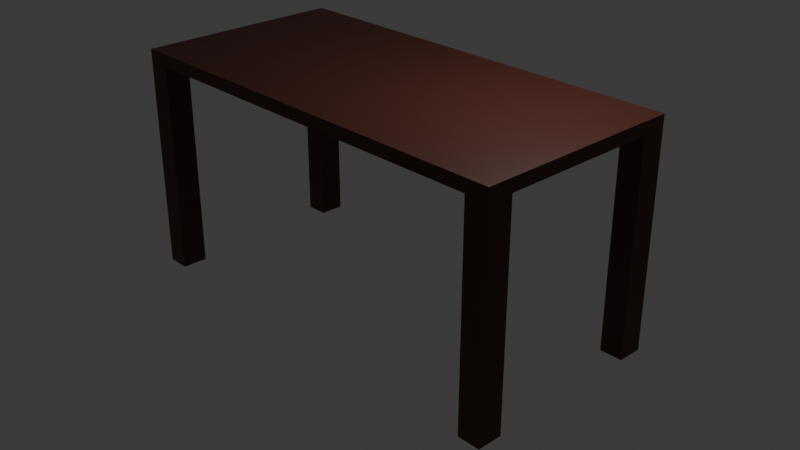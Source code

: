 # Source: table.blend  (saved by Blender 4.1.24; exported with 4.5.12 LTS)
import bpy
from mathutils import Matrix  # noqa: F401  (used for matrix-valued properties, if any)

bpy.ops.wm.read_factory_settings(use_empty=True)
scene = bpy.context.scene
scene.name = 'Scene'

# ---- collections
col_collection = bpy.data.collections.new('Collection'); scene.collection.children.link(col_collection)

# ---- materials (node trees are filled in below, after node groups)
mat_material = bpy.data.materials.new('Material')
mat_material.alpha_threshold = 0.0
mat_material.use_transparent_shadow = False
mat_material.roughness = 0.5
mat_material.line_color = (0.0, 0.0, 0.0, 1.0)

# ---- material node trees
mat_material.use_nodes = True; mat_material.node_tree.nodes.clear()
_N = mat_material.node_tree.nodes; _L = mat_material.node_tree.links
n0 = _N.new('ShaderNodeOutputMaterial'); n0.name = 'Material Output'; n0.location = (300, 300)
n1 = _N.new('ShaderNodeBsdfPrincipled'); n1.name = 'Principled BSDF'; n1.location = (10, 300)
n1.inputs[0].default_value = (0.08862, 0.02246, 0.01355, 1.0)
n1.inputs[3].default_value = 1.45
_L.new(n1.outputs[0], n0.inputs[0])
n0.is_active_output = True

# ---- world
world_world = bpy.data.worlds.new('World'); scene.world = world_world
world_world.use_nodes = True; world_world.node_tree.nodes.clear()
_N = world_world.node_tree.nodes; _L = world_world.node_tree.links
n0 = _N.new('ShaderNodeOutputWorld'); n0.name = 'World Output'; n0.location = (300, 300)
n1 = _N.new('ShaderNodeBackground'); n1.name = 'Background'; n1.location = (10, 300)
n1.inputs[0].default_value = (0.05088, 0.05088, 0.05088, 1.0)
_L.new(n1.outputs[0], n0.inputs[0])
n0.is_active_output = True
world_world.color = (0.05088, 0.05088, 0.05088)
world_world.use_sun_shadow = False
world_world.sun_shadow_jitter_overblur = 0.0

# ---- cameras
cam_camera = bpy.data.cameras.new('Camera')
cam_camera.clip_end = 100.0
cam_camera.ortho_scale = 7.314

# ---- lights
light_light = bpy.data.lights.new('Light', 'POINT')
light_light.transmission_factor = 0.0
light_light.use_soft_falloff = False
light_light.energy = 1000.0
light_light.shadow_soft_size = 0.1
light_light.shadow_maximum_resolution = 0.006
light_light.use_absolute_resolution = True

# ---- meshes
me_cube = bpy.data.meshes.new('Cube')
me_cube.from_pydata([(-5.318, 2.565, 0.1534), (-5.318, 2.565, -0.1534), (-5.318, -2.565, 0.1534), (-5.318, -2.565, -0.1534), (5.318, 2.565, 0.1534), (5.318, 2.565, -0.1534), (5.318, -2.565, 0.1534), (5.318, -2.565, -0.1534), (-4.754, 2.565, -0.1534), (4.754, 2.565, -0.1534), (-4.754, -2.565, 0.1534), (4.754, -2.565, 0.1534), (-4.754, -2.565, -0.1534), (4.754, -2.565, -0.1534), (4.754, 2.565, 0.1534), (-4.754, 2.565, 0.1534), (-5.318, 1.946, -0.1534), (-5.318, -1.946, -0.1534), (5.318, 1.946, 0.1534), (5.318, -1.946, 0.1534), (-5.318, 1.946, 0.1534), (-5.318, -1.946, 0.1534), (5.318, -1.946, -0.1534), (5.318, 1.946, -0.1534), (-4.754, 1.946, -0.1534), (-4.754, -1.946, -0.1534), (4.754, -1.946, -0.1534), (4.754, 1.946, -0.1534), (4.754, -1.946, 0.1534), (4.754, 1.946, 0.1534), (-4.754, -1.946, 0.1534), (-4.754, 1.946, 0.1534), (5.318, 2.565, -5.255), (4.754, 2.565, -5.255), (4.754, -2.565, -5.255), (5.318, -2.565, -5.255), (-4.754, 2.565, -5.255), (-5.318, 2.565, -5.255), (-5.318, -2.565, -5.255), (-4.754, -2.565, -5.255), (4.754, -1.946, -5.255), (5.318, -1.946, -5.255), (5.318, 1.946, -5.255), (4.754, 1.946, -5.255), (-5.318, -1.946, -5.255), (-4.754, -1.946, -5.255), (-4.754, 1.946, -5.255), (-5.318, 1.946, -5.255), (5.318, 2.565, -5.383), (4.754, 2.565, -5.383), (4.754, -2.565, -5.383), (5.318, -2.565, -5.383), (-4.754, 2.565, -5.383), (-5.318, 2.565, -5.383), (-5.318, -2.565, -5.383), (-4.754, -2.565, -5.383), (4.754, -1.946, -5.383), (5.318, -1.946, -5.383), (5.318, 1.946, -5.383), (4.754, 1.946, -5.383), (-5.318, -1.946, -5.383), (-4.754, -1.946, -5.383), (-4.754, 1.946, -5.383), (-5.318, 1.946, -5.383), (0.0, 2.565, 0.1534), (0.0, 2.565, -0.1534), (0.0, -2.565, -0.1534), (0.0, -2.565, 0.1534), (0.0, -1.946, -0.1534), (0.0, 1.946, -0.1534), (0.0, -1.946, 0.1534), (0.0, 1.946, 0.1534), (0.0, -1.946, -0.1534), (4.754, -1.946, -0.1534), (4.754, 1.946, -0.1534), (0.0, 1.946, -0.1534)], [], [(65, 69, 27, 9), (0, 15, 31, 20), (28, 19, 6, 11), (8, 15, 0, 1), (14, 4, 18, 29), (13, 11, 6, 7), (1, 0, 20, 16), (5, 4, 14, 9), (7, 6, 19, 22), (3, 2, 10, 12), (64, 65, 9, 14), (64, 71, 31, 15), (67, 66, 12, 10), (23, 5, 32, 42), (70, 67, 10, 30), (68, 66, 13, 26), (23, 18, 4, 5), (17, 21, 2, 3), (8, 1, 37, 36), (21, 30, 10, 2), (9, 27, 43, 33), (19, 28, 29, 18), (27, 69, 75, 74), (70, 30, 31, 71), (26, 22, 23, 27), (17, 25, 24, 16), (21, 17, 16, 20), (18, 23, 22, 19), (30, 21, 20, 31), (12, 25, 45, 39), (32, 33, 49, 48), (47, 46, 62, 63), (40, 34, 50, 56), (45, 44, 60, 61), (17, 3, 38, 44), (3, 12, 39, 38), (22, 26, 40, 41), (1, 16, 47, 37), (7, 22, 41, 35), (27, 23, 42, 43), (24, 8, 36, 46), (5, 9, 33, 32), (25, 17, 44, 45), (13, 7, 35, 34), (26, 13, 34, 40), (16, 24, 46, 47), (48, 49, 59, 58), (52, 53, 63, 62), (57, 56, 50, 51), (61, 60, 54, 55), (33, 43, 59, 49), (39, 45, 61, 55), (34, 35, 51, 50), (44, 38, 54, 60), (36, 37, 53, 52), (37, 47, 63, 53), (38, 39, 55, 54), (46, 36, 52, 62), (41, 40, 56, 57), (42, 32, 48, 58), (43, 42, 58, 59), (35, 41, 57, 51), (28, 70, 71, 29), (25, 68, 69, 24), (25, 12, 66, 68), (28, 11, 67, 70), (11, 13, 66, 67), (14, 29, 71, 64), (15, 8, 65, 64), (8, 24, 69, 65), (72, 73, 74, 75), (26, 27, 74, 73), (68, 26, 73, 72), (69, 68, 72, 75)])
_uv = me_cube.uv_layers.new(name='UVMap')
_uv.uv.foreach_set('vector', [0.25, 0.5, 0.25, 0.5302, 0.1383, 0.5302, 0.1383, 0.5, 0.625, 0.5, 0.6383, 0.5, 0.6383, 0.5302, 0.625, 0.5302, 0.8617, 0.7198, 0.875, 0.7198, 0.875, 0.75, 0.8617, 0.75, 0.375, 0.4867, 0.625, 0.4867, 0.625, 0.5, 0.375, 0.5, 0.8617, 0.5, 0.875, 0.5, 0.875, 0.5302, 0.8617, 0.5302, 0.375, 0.9867, 0.625, 0.9867, 0.625, 1.0, 0.375, 1.0, 0.375, 0.5, 0.625, 0.5, 0.625, 0.5302, 0.375, 0.5302, 0.375, 0.25, 0.625, 0.25, 0.625, 0.2633, 0.375, 0.2633, 0.375, 0.0, 0.625, 0.0, 0.625, 0.03018, 0.375, 0.03018, 0.375, 0.75, 0.625, 0.75, 0.625, 0.7633, 0.375, 0.7633, 0.625, 0.375, 0.375, 0.375, 0.375, 0.2633, 0.625, 0.2633, 0.75, 0.5, 0.75, 0.5302, 0.6383, 0.5302, 0.6383, 0.5, 0.625, 0.875, 0.375, 0.875, 0.375, 0.7633, 0.625, 0.7633, 0.375, 0.2198, 0.375, 0.25, 0.375, 0.25, 0.375, 0.2198, 0.75, 0.7198, 0.75, 0.75, 0.6383, 0.75, 0.6383, 0.7198, 0.25, 0.7198, 0.25, 0.75, 0.1383, 0.75, 0.1383, 0.7198, 0.375, 0.2198, 0.625, 0.2198, 0.625, 0.25, 0.375, 0.25, 0.375, 0.7198, 0.625, 0.7198, 0.625, 0.75, 0.375, 0.75, 0.375, 0.4867, 0.375, 0.5, 0.375, 0.5, 0.375, 0.4867, 0.625, 0.7198, 0.6383, 0.7198, 0.6383, 0.75, 0.625, 0.75, 0.1383, 0.5, 0.1383, 0.5302, 0.1383, 0.5302, 0.1383, 0.5, 0.875, 0.7198, 0.8617, 0.7198, 0.8617, 0.5302, 0.875, 0.5302, 0.1383, 0.5302, 0.25, 0.5302, 0.25, 0.5302, 0.1383, 0.5302, 0.75, 0.7198, 0.6383, 0.7198, 0.6383, 0.5302, 0.75, 0.5302, 0.1383, 0.7198, 0.125, 0.7198, 0.125, 0.5302, 0.1383, 0.5302, 0.375, 0.7198, 0.3617, 0.7198, 0.3617, 0.5302, 0.375, 0.5302, 0.625, 0.7198, 0.375, 0.7198, 0.375, 0.5302, 0.625, 0.5302, 0.625, 0.2198, 0.375, 0.2198, 0.375, 0.03018, 0.625, 0.03018, 0.6383, 0.7198, 0.625, 0.7198, 0.625, 0.5302, 0.6383, 0.5302, 0.3617, 0.75, 0.3617, 0.7198, 0.3617, 0.7198, 0.3617, 0.75, 0.375, 0.25, 0.375, 0.2633, 0.375, 0.2633, 0.375, 0.25, 0.375, 0.5302, 0.3617, 0.5302, 0.3617, 0.5302, 0.375, 0.5302, 0.1383, 0.7198, 0.1383, 0.75, 0.1383, 0.75, 0.1383, 0.7198, 0.3617, 0.7198, 0.375, 0.7198, 0.375, 0.7198, 0.3617, 0.7198, 0.375, 0.7198, 0.375, 0.75, 0.375, 0.75, 0.375, 0.7198, 0.375, 0.75, 0.375, 0.7633, 0.375, 0.7633, 0.375, 0.75, 0.125, 0.7198, 0.1383, 0.7198, 0.1383, 0.7198, 0.125, 0.7198, 0.375, 0.5, 0.375, 0.5302, 0.375, 0.5302, 0.375, 0.5, 0.375, 0.0, 0.375, 0.03018, 0.375, 0.03018, 0.375, 0.0, 0.1383, 0.5302, 0.125, 0.5302, 0.125, 0.5302, 0.1383, 0.5302, 0.3617, 0.5302, 0.3617, 0.5, 0.3617, 0.5, 0.3617, 0.5302, 0.375, 0.25, 0.375, 0.2633, 0.375, 0.2633, 0.375, 0.25, 0.3617, 0.7198, 0.375, 0.7198, 0.375, 0.7198, 0.3617, 0.7198, 0.375, 0.9867, 0.375, 1.0, 0.375, 1.0, 0.375, 0.9867, 0.1383, 0.7198, 0.1383, 0.75, 0.1383, 0.75, 0.1383, 0.7198, 0.375, 0.5302, 0.3617, 0.5302, 0.3617, 0.5302, 0.375, 0.5302, 0.125, 0.5, 0.1383, 0.5, 0.1383, 0.5302, 0.125, 0.5302, 0.3617, 0.5, 0.375, 0.5, 0.375, 0.5302, 0.3617, 0.5302, 0.125, 0.7198, 0.1383, 0.7198, 0.1383, 0.75, 0.125, 0.75, 0.3617, 0.7198, 0.375, 0.7198, 0.375, 0.75, 0.3617, 0.75, 0.1383, 0.5, 0.1383, 0.5302, 0.1383, 0.5302, 0.1383, 0.5, 0.3617, 0.75, 0.3617, 0.7198, 0.3617, 0.7198, 0.3617, 0.75, 0.375, 0.9867, 0.375, 1.0, 0.375, 1.0, 0.375, 0.9867, 0.375, 0.7198, 0.375, 0.75, 0.375, 0.75, 0.375, 0.7198, 0.375, 0.4867, 0.375, 0.5, 0.375, 0.5, 0.375, 0.4867, 0.375, 0.5, 0.375, 0.5302, 0.375, 0.5302, 0.375, 0.5, 0.375, 0.75, 0.375, 0.7633, 0.375, 0.7633, 0.375, 0.75, 0.3617, 0.5302, 0.3617, 0.5, 0.3617, 0.5, 0.3617, 0.5302, 0.125, 0.7198, 0.1383, 0.7198, 0.1383, 0.7198, 0.125, 0.7198, 0.375, 0.2198, 0.375, 0.25, 0.375, 0.25, 0.375, 0.2198, 0.1383, 0.5302, 0.125, 0.5302, 0.125, 0.5302, 0.1383, 0.5302, 0.375, 0.0, 0.375, 0.03018, 0.375, 0.03018, 0.375, 0.0, 0.8617, 0.7198, 0.75, 0.7198, 0.75, 0.5302, 0.8617, 0.5302, 0.3617, 0.7198, 0.25, 0.7198, 0.25, 0.5302, 0.3617, 0.5302, 0.3617, 0.7198, 0.3617, 0.75, 0.25, 0.75, 0.25, 0.7198, 0.8617, 0.7198, 0.8617, 0.75, 0.75, 0.75, 0.75, 0.7198, 0.625, 0.9867, 0.375, 0.9867, 0.375, 0.875, 0.625, 0.875, 0.8617, 0.5, 0.8617, 0.5302, 0.75, 0.5302, 0.75, 0.5, 0.625, 0.4867, 0.375, 0.4867, 0.375, 0.375, 0.625, 0.375, 0.3617, 0.5, 0.3617, 0.5302, 0.25, 0.5302, 0.25, 0.5, 0.25, 0.7198, 0.1383, 0.7198, 0.1383, 0.5302, 0.25, 0.5302, 0.1383, 0.7198, 0.1383, 0.5302, 0.1383, 0.5302, 0.1383, 0.7198, 0.25, 0.7198, 0.1383, 0.7198, 0.1383, 0.7198, 0.25, 0.7198, 0.25, 0.5302, 0.25, 0.7198, 0.25, 0.7198, 0.25, 0.5302])
me_cube.materials.append(mat_material)
me_cube.use_mirror_vertex_groups = False
me_cube.update()

# ---- objects
ob_cube = bpy.data.objects.new('Cube', me_cube)
ob_light = bpy.data.objects.new('Light', light_light)
ob_camera = bpy.data.objects.new('Camera', cam_camera)

# ---- transforms, parenting, visibility, modifiers, constraints
ob_cube.location = (0.0, 0.0, 0.0)
ob_cube.lock_rotations_4d = False
ob_cube.empty_display_type = 'ARROWS'
ob_cube.lineart.crease_threshold = 0.0
ob_light.location = (4.076, 1.005, 5.904)
ob_light.rotation_euler = (0.6503, 0.05522, 1.866)
ob_light.lock_rotations_4d = False
ob_light.empty_display_type = 'ARROWS'
ob_light.color = (0.0, 0.0, 0.0, 0.0)
ob_light.lineart.crease_threshold = 0.0
ob_camera.location = (16.78, -15.45, 7.986)
ob_camera.rotation_euler = (1.109, 0.0, 0.8149)
ob_camera.lock_rotations_4d = False
ob_camera.empty_display_type = 'ARROWS'
ob_camera.color = (0.0, 0.0, 0.0, 0.0)
ob_camera.display_type = 'WIRE'
ob_camera.lineart.crease_threshold = 0.0

# ---- collection membership
col_collection.objects.link(ob_cube)
col_collection.objects.link(ob_light)
col_collection.objects.link(ob_camera)

# ---- scene / render settings (as saved in the file)
scene.camera = ob_camera
scene.frame_start = 1; scene.frame_end = 250; scene.frame_set(1)
scene.render.engine = 'BLENDER_EEVEE_NEXT'
scene.cycles.sampling_pattern = 'TABULATED_SOBOL'
scene.eevee.ray_tracing_options.trace_max_roughness = 0.0
bpy.context.view_layer.update()
